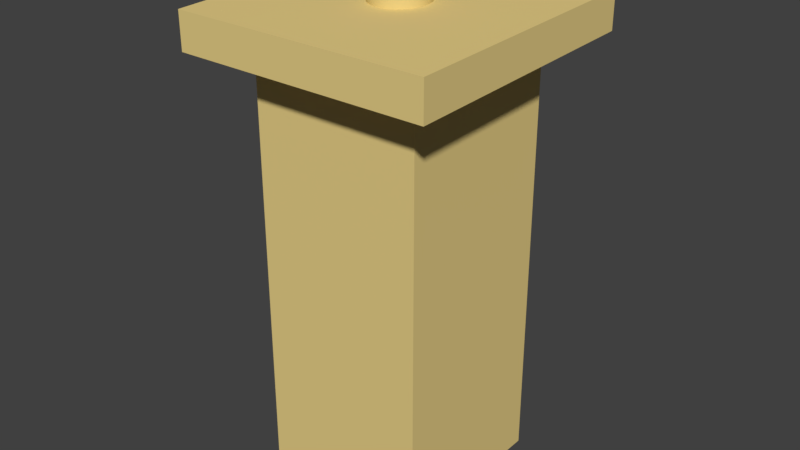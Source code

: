 # Source: button.blend  (saved by Blender 2.79.0; exported with 4.5.12 LTS)
import bpy
from mathutils import Matrix  # noqa: F401  (used for matrix-valued properties, if any)

bpy.ops.wm.read_factory_settings(use_empty=True)
scene = bpy.context.scene
scene.name = 'Scene'

# ---- collections
col_collection_1 = bpy.data.collections.new('Collection 1'); scene.collection.children.link(col_collection_1)

# ---- materials (node trees are filled in below, after node groups)
mat_material_001 = bpy.data.materials.new('Material.001')
mat_material_001.alpha_threshold = 0.0
mat_material_001.roughness = 0.5
mat_material_002 = bpy.data.materials.new('Material.002')
mat_material_002.alpha_threshold = 0.0
mat_material_002.roughness = 0.5

# ---- material node trees
mat_material_001.use_nodes = True; mat_material_001.node_tree.nodes.clear()
_N = mat_material_001.node_tree.nodes; _L = mat_material_001.node_tree.links
n0 = _N.new('ShaderNodeOutputMaterial'); n0.name = 'Material Output'; n0.location = (300, 300)
n1 = _N.new('ShaderNodeBsdfDiffuse'); n1.name = 'Diffuse BSDF'; n1.location = (10, 300)
n1.inputs[0].default_value = (0.8, 0.625, 0.2432, 1.0)
_L.new(n1.outputs[0], n0.inputs[0])
n0.is_active_output = True
mat_material_002.use_nodes = True; mat_material_002.node_tree.nodes.clear()
_N = mat_material_002.node_tree.nodes; _L = mat_material_002.node_tree.links
n0 = _N.new('ShaderNodeOutputMaterial'); n0.name = 'Material Output'; n0.location = (300, 300)
n1 = _N.new('ShaderNodeBsdfDiffuse'); n1.name = 'Diffuse BSDF'; n1.location = (10, 300)
n1.inputs[0].default_value = (0.8, 0.08693, 0.08693, 1.0)
_L.new(n1.outputs[0], n0.inputs[0])
n0.is_active_output = True

# ---- world
world_world = bpy.data.worlds.new('World'); scene.world = world_world
world_world.color = (0.05088, 0.05088, 0.05088)
world_world.use_sun_shadow = False
world_world.sun_shadow_jitter_overblur = 0.0
world_world.cycles.sampling_method = 'MANUAL'

# ---- meshes
me_cylinder = bpy.data.meshes.new('Cylinder')
me_cylinder.from_pydata([(0.0, 1.0, -1.0), (0.0, 1.0, 1.0), (0.1951, 0.9808, -1.0), (0.1951, 0.9808, 1.0), (0.3827, 0.9239, -1.0), (0.3827, 0.9239, 1.0), (0.5556, 0.8315, -1.0), (0.5556, 0.8315, 1.0), (0.7071, 0.7071, -1.0), (0.7071, 0.7071, 1.0), (0.8315, 0.5556, -1.0), (0.8315, 0.5556, 1.0), (0.9239, 0.3827, -1.0), (0.9239, 0.3827, 1.0), (0.9808, 0.1951, -1.0), (0.9808, 0.1951, 1.0), (1.0, 7.55e-08, -1.0), (1.0, 7.55e-08, 1.0), (0.9808, -0.1951, -1.0), (0.9808, -0.1951, 1.0), (0.9239, -0.3827, -1.0), (0.9239, -0.3827, 1.0), (0.8315, -0.5556, -1.0), (0.8315, -0.5556, 1.0), (0.7071, -0.7071, -1.0), (0.7071, -0.7071, 1.0), (0.5556, -0.8315, -1.0), (0.5556, -0.8315, 1.0), (0.3827, -0.9239, -1.0), (0.3827, -0.9239, 1.0), (0.1951, -0.9808, -1.0), (0.1951, -0.9808, 1.0), (-3.258e-07, -1.0, -1.0), (-3.258e-07, -1.0, 1.0), (-0.1951, -0.9808, -1.0), (-0.1951, -0.9808, 1.0), (-0.3827, -0.9239, -1.0), (-0.3827, -0.9239, 1.0), (-0.5556, -0.8315, -1.0), (-0.5556, -0.8315, 1.0), (-0.7071, -0.7071, -1.0), (-0.7071, -0.7071, 1.0), (-0.8315, -0.5556, -1.0), (-0.8315, -0.5556, 1.0), (-0.9239, -0.3827, -1.0), (-0.9239, -0.3827, 1.0), (-0.9808, -0.1951, -1.0), (-0.9808, -0.1951, 1.0), (-1.0, 9.656e-07, -1.0), (-1.0, 9.656e-07, 1.0), (-0.9808, 0.1951, -1.0), (-0.9808, 0.1951, 1.0), (-0.9239, 0.3827, -1.0), (-0.9239, 0.3827, 1.0), (-0.8315, 0.5556, -1.0), (-0.8315, 0.5556, 1.0), (-0.7071, 0.7071, -1.0), (-0.7071, 0.7071, 1.0), (-0.5556, 0.8315, -1.0), (-0.5556, 0.8315, 1.0), (-0.3827, 0.9239, -1.0), (-0.3827, 0.9239, 1.0), (-0.1951, 0.9808, -1.0), (-0.1951, 0.9808, 1.0), (0.1627, 0.8178, 1.0), (2.007e-08, 0.8339, 1.0), (0.3191, 0.7704, 1.0), (0.4633, 0.6933, 1.0), (0.5896, 0.5896, 1.0), (0.6933, 0.4633, 1.0), (0.7704, 0.3191, 1.0), (0.8178, 0.1627, 1.0), (0.8339, 1.101e-07, 1.0), (0.8178, -0.1627, 1.0), (0.7704, -0.3191, 1.0), (0.6933, -0.4633, 1.0), (0.5896, -0.5896, 1.0), (0.4633, -0.6933, 1.0), (0.3191, -0.7704, 1.0), (0.1627, -0.8178, 1.0), (-2.516e-07, -0.8339, 1.0), (-0.1627, -0.8178, 1.0), (-0.3191, -0.7704, 1.0), (-0.4633, -0.6933, 1.0), (-0.5896, -0.5896, 1.0), (-0.6933, -0.4633, 1.0), (-0.7704, -0.3191, 1.0), (-0.8178, -0.1627, 1.0), (-0.8339, 8.523e-07, 1.0), (-0.8178, 0.1627, 1.0), (-0.7704, 0.3191, 1.0), (-0.6933, 0.4633, 1.0), (-0.5896, 0.5896, 1.0), (-0.4633, 0.6933, 1.0), (-0.3191, 0.7704, 1.0), (-0.1627, 0.8178, 1.0), (3.789e-07, 0.1602, 4.115), (3.789e-07, 0.3143, 3.975), (3.789e-07, 0.4562, 3.748), (3.789e-07, 0.5807, 3.443), (3.789e-07, 0.6828, 3.071), (3.789e-07, 0.7587, 2.646), (3.789e-07, 0.8054, 2.185), (3.789e-07, 0.8212, 1.706), (0.03126, 0.1571, 4.115), (0.06131, 0.3082, 3.975), (0.08901, 0.4475, 3.748), (0.1133, 0.5695, 3.443), (0.1332, 0.6697, 3.071), (0.148, 0.7441, 2.646), (0.1571, 0.79, 2.185), (0.1602, 0.8054, 1.706), (0.06131, 0.148, 4.115), (0.1203, 0.2903, 3.975), (0.1746, 0.4215, 3.748), (0.2222, 0.5365, 3.443), (0.2613, 0.6308, 3.071), (0.2903, 0.7009, 2.646), (0.3082, 0.7441, 2.185), (0.3143, 0.7587, 1.706), (0.08901, 0.1332, 4.115), (0.1746, 0.2613, 3.975), (0.2535, 0.3793, 3.748), (0.3226, 0.4828, 3.443), (0.3793, 0.5677, 3.071), (0.4215, 0.6308, 2.646), (0.4475, 0.6697, 2.185), (0.4562, 0.6828, 1.706), (0.1133, 0.1133, 4.115), (0.2222, 0.2222, 3.975), (0.3226, 0.3226, 3.748), (0.4106, 0.4106, 3.443), (0.4828, 0.4828, 3.071), (0.5365, 0.5365, 2.646), (0.5695, 0.5695, 2.185), (0.5807, 0.5807, 1.706), (0.1332, 0.08901, 4.115), (0.2613, 0.1746, 3.975), (0.3793, 0.2535, 3.748), (0.4828, 0.3226, 3.443), (0.5677, 0.3793, 3.071), (0.6308, 0.4215, 2.646), (0.6697, 0.4475, 2.185), (0.6828, 0.4562, 1.706), (0.148, 0.06131, 4.115), (0.2903, 0.1203, 3.975), (0.4215, 0.1746, 3.748), (0.5365, 0.2222, 3.443), (0.6308, 0.2613, 3.071), (0.7009, 0.2903, 2.646), (0.7441, 0.3082, 2.185), (0.7587, 0.3143, 1.706), (0.1571, 0.03125, 4.115), (0.3082, 0.06131, 3.975), (0.4475, 0.08901, 3.748), (0.5695, 0.1133, 3.443), (0.6697, 0.1332, 3.071), (0.7441, 0.148, 2.646), (0.79, 0.1571, 2.185), (0.8054, 0.1602, 1.706), (0.1602, -7.538e-07, 4.115), (0.3143, -7.477e-07, 3.975), (0.4562, -7.416e-07, 3.748), (0.5807, -7.477e-07, 3.443), (0.6828, -7.599e-07, 3.071), (0.7587, -7.11e-07, 2.646), (0.8054, -8.089e-07, 2.185), (0.8212, -7.966e-07, 1.706), (0.1571, -0.03126, 4.115), (0.3082, -0.06131, 3.975), (0.4475, -0.08901, 3.748), (0.5695, -0.1133, 3.443), (0.6697, -0.1332, 3.071), (0.7441, -0.148, 2.646), (0.79, -0.1571, 2.185), (0.8054, -0.1602, 1.706), (0.148, -0.06131, 4.115), (0.2903, -0.1203, 3.975), (0.4215, -0.1746, 3.748), (0.5365, -0.2222, 3.443), (0.6308, -0.2613, 3.071), (0.7009, -0.2903, 2.646), (0.7441, -0.3082, 2.185), (0.7587, -0.3143, 1.706), (0.1332, -0.08901, 4.115), (0.2613, -0.1746, 3.975), (0.3793, -0.2535, 3.748), (0.4828, -0.3226, 3.443), (0.5677, -0.3793, 3.071), (0.6308, -0.4215, 2.646), (0.6697, -0.4475, 2.185), (0.6828, -0.4562, 1.706), (0.1133, -0.1133, 4.115), (0.2222, -0.2222, 3.975), (0.3226, -0.3226, 3.748), (0.4106, -0.4106, 3.443), (0.4828, -0.4828, 3.071), (0.5365, -0.5365, 2.646), (0.5695, -0.5695, 2.185), (0.5807, -0.5807, 1.706), (0.08901, -0.1332, 4.115), (0.1746, -0.2613, 3.975), (0.2535, -0.3793, 3.748), (0.3226, -0.4828, 3.443), (0.3793, -0.5677, 3.071), (0.4215, -0.6308, 2.646), (0.4475, -0.6697, 2.185), (0.4562, -0.6828, 1.706), (0.06131, -0.148, 4.115), (0.1203, -0.2903, 3.975), (0.1746, -0.4215, 3.748), (0.2222, -0.5365, 3.443), (0.2613, -0.6308, 3.071), (0.2903, -0.7009, 2.646), (0.3082, -0.7441, 2.185), (0.3143, -0.7587, 1.706), (0.03126, -0.1571, 4.115), (0.06131, -0.3082, 3.975), (0.08901, -0.4475, 3.748), (0.1133, -0.5695, 3.443), (0.1332, -0.6697, 3.071), (0.148, -0.7441, 2.646), (0.1571, -0.79, 2.185), (0.1602, -0.8054, 1.706), (3.73e-07, -0.1602, 4.115), (4.128e-07, -0.3143, 3.975), (4.005e-07, -0.4562, 3.748), (3.577e-07, -0.5807, 3.443), (3.088e-07, -0.6828, 3.071), (4.311e-07, -0.7587, 2.646), (3.088e-07, -0.8054, 2.185), (2.965e-07, -0.8212, 1.706), (-0.03126, -0.1571, 4.115), (-0.06131, -0.3082, 3.975), (-0.08901, -0.4475, 3.748), (-0.1133, -0.5695, 3.443), (-0.1332, -0.6697, 3.071), (-0.148, -0.7441, 2.646), (-0.1571, -0.79, 2.185), (-0.1602, -0.8054, 1.706), (-0.06131, -0.148, 4.115), (-0.1203, -0.2903, 3.975), (-0.1746, -0.4215, 3.748), (-0.2222, -0.5365, 3.443), (-0.2613, -0.6308, 3.071), (-0.2903, -0.7009, 2.646), (-0.3082, -0.7441, 2.185), (-0.3143, -0.7587, 1.706), (-0.08901, -0.1332, 4.115), (-0.1746, -0.2613, 3.975), (-0.2535, -0.3793, 3.748), (-0.3226, -0.4828, 3.443), (-0.3793, -0.5677, 3.071), (-0.4215, -0.6308, 2.646), (-0.4475, -0.6697, 2.185), (-0.4562, -0.6828, 1.706), (1.897e-07, -9.424e-07, 4.162), (-0.1133, -0.1133, 4.115), (-0.2222, -0.2222, 3.975), (-0.3226, -0.3226, 3.748), (-0.4106, -0.4106, 3.443), (-0.4828, -0.4828, 3.071), (-0.5365, -0.5365, 2.646), (-0.5695, -0.5695, 2.185), (-0.5807, -0.5807, 1.706), (-0.1332, -0.08901, 4.115), (-0.2613, -0.1746, 3.975), (-0.3793, -0.2535, 3.748), (-0.4828, -0.3226, 3.443), (-0.5677, -0.3793, 3.071), (-0.6308, -0.4215, 2.646), (-0.6697, -0.4475, 2.185), (-0.6828, -0.4562, 1.706), (-0.148, -0.06131, 4.115), (-0.2903, -0.1203, 3.975), (-0.4215, -0.1746, 3.748), (-0.5365, -0.2222, 3.443), (-0.6308, -0.2613, 3.071), (-0.7009, -0.2903, 2.646), (-0.7441, -0.3082, 2.185), (-0.7587, -0.3143, 1.706), (-0.1571, -0.03126, 4.115), (-0.3082, -0.06131, 3.975), (-0.4475, -0.08901, 3.748), (-0.5695, -0.1133, 3.443), (-0.6697, -0.1332, 3.071), (-0.7441, -0.148, 2.646), (-0.79, -0.1571, 2.185), (-0.8054, -0.1602, 1.706), (-0.1602, -7.416e-07, 4.115), (-0.3143, -7.171e-07, 3.975), (-0.4562, -7.171e-07, 3.748), (-0.5807, -6.376e-07, 3.443), (-0.6828, -6.008e-07, 3.071), (-0.7587, -7.477e-07, 2.646), (-0.8054, -5.641e-07, 2.185), (-0.8212, -6.008e-07, 1.706), (-0.1571, 0.03125, 4.115), (-0.3082, 0.06131, 3.975), (-0.4475, 0.08901, 3.748), (-0.5695, 0.1133, 3.443), (-0.6697, 0.1332, 3.071), (-0.7441, 0.148, 2.646), (-0.79, 0.1571, 2.185), (-0.8054, 0.1602, 1.706), (-0.148, 0.06131, 4.115), (-0.2903, 0.1203, 3.975), (-0.4215, 0.1746, 3.748), (-0.5365, 0.2222, 3.443), (-0.6308, 0.2613, 3.071), (-0.7009, 0.2903, 2.646), (-0.7441, 0.3082, 2.185), (-0.7587, 0.3143, 1.706), (-0.1332, 0.08901, 4.115), (-0.2613, 0.1746, 3.975), (-0.3793, 0.2535, 3.748), (-0.4828, 0.3226, 3.443), (-0.5677, 0.3793, 3.071), (-0.6308, 0.4215, 2.646), (-0.6697, 0.4475, 2.185), (-0.6828, 0.4562, 1.706), (-0.1133, 0.1133, 4.115), (-0.2222, 0.2222, 3.975), (-0.3226, 0.3226, 3.748), (-0.4106, 0.4106, 3.443), (-0.4828, 0.4828, 3.071), (-0.5365, 0.5365, 2.646), (-0.5695, 0.5695, 2.185), (-0.5807, 0.5807, 1.706), (-0.08901, 0.1332, 4.115), (-0.1746, 0.2613, 3.975), (-0.2535, 0.3793, 3.748), (-0.3226, 0.4828, 3.443), (-0.3793, 0.5677, 3.071), (-0.4215, 0.6308, 2.646), (-0.4475, 0.6697, 2.185), (-0.4562, 0.6828, 1.706), (-0.06131, 0.148, 4.115), (-0.1203, 0.2903, 3.975), (-0.1746, 0.4215, 3.748), (-0.2222, 0.5365, 3.443), (-0.2613, 0.6308, 3.071), (-0.2903, 0.7009, 2.646), (-0.3082, 0.7441, 2.185), (-0.3143, 0.7587, 1.706), (-0.03126, 0.1571, 4.115), (-0.06131, 0.3082, 3.975), (-0.08901, 0.4475, 3.748), (-0.1133, 0.5695, 3.443), (-0.1332, 0.6697, 3.071), (-0.148, 0.7441, 2.646), (-0.1571, 0.79, 2.185), (-0.1602, 0.8054, 1.706), (0.1627, 0.8178, 0.7476), (2.007e-08, 0.8339, 0.7476), (0.3191, 0.7704, 0.7476), (0.4633, 0.6933, 0.7476), (0.5896, 0.5896, 0.7476), (0.6933, 0.4633, 0.7476), (0.7704, 0.3191, 0.7476), (0.8178, 0.1627, 0.7476), (0.8339, 1.101e-07, 0.7476), (0.8178, -0.1627, 0.7476), (0.7704, -0.3191, 0.7476), (0.6933, -0.4633, 0.7476), (0.5896, -0.5896, 0.7476), (0.4633, -0.6933, 0.7476), (0.3191, -0.7704, 0.7476), (0.1627, -0.8178, 0.7476), (-2.516e-07, -0.8339, 0.7476), (-0.1627, -0.8178, 0.7476), (-0.3191, -0.7704, 0.7476), (-0.4633, -0.6933, 0.7476), (-0.5896, -0.5896, 0.7476), (-0.6933, -0.4633, 0.7476), (-0.7704, -0.3191, 0.7476), (-0.8178, -0.1627, 0.7476), (-0.8339, 8.523e-07, 0.7476), (-0.8178, 0.1627, 0.7476), (-0.7704, 0.3191, 0.7476), (-0.6933, 0.4633, 0.7476), (-0.5896, 0.5896, 0.7476), (-0.4633, 0.6933, 0.7476), (-0.3191, 0.7704, 0.7476), (-0.1627, 0.8178, 0.7476), (0.1601, 0.8047, -0.8753), (2.13e-08, 0.8204, -0.8753), (0.314, 0.758, -0.8753), (0.4558, 0.6822, -0.8753), (0.5801, 0.5801, -0.8753), (0.6822, 0.4558, -0.8753), (0.758, 0.314, -0.8753), (0.8047, 0.1601, -0.8753), (0.8204, 1.137e-07, -0.8753), (0.8047, -0.1601, -0.8753), (0.758, -0.314, -0.8753), (0.6822, -0.4558, -0.8753), (0.5801, -0.5801, -0.8753), (0.4558, -0.6822, -0.8753), (0.314, -0.758, -0.8753), (0.1601, -0.8047, -0.8753), (-2.46e-07, -0.8204, -0.8753), (-0.1601, -0.8047, -0.8753), (-0.314, -0.758, -0.8753), (-0.4558, -0.6822, -0.8753), (-0.5801, -0.5801, -0.8753), (-0.6822, -0.4558, -0.8753), (-0.758, -0.314, -0.8753), (-0.8047, -0.1601, -0.8753), (-0.8204, 8.44e-07, -0.8753), (-0.8047, 0.1601, -0.8753), (-0.758, 0.314, -0.8753), (-0.6822, 0.4558, -0.8753), (-0.5801, 0.5801, -0.8753), (-0.4558, 0.6822, -0.8753), (-0.314, 0.758, -0.8753), (-0.1601, 0.8047, -0.8753), (0.1582, 0.7954, 0.7476), (2.204e-08, 0.811, 0.7476), (0.3104, 0.7493, 0.7476), (0.4506, 0.6743, 0.7476), (0.5735, 0.5735, 0.7476), (0.6743, 0.4506, 0.7476), (0.7493, 0.3104, 0.7476), (0.7954, 0.1582, 0.7476), (0.811, 1.161e-07, 0.7476), (0.7954, -0.1582, 0.7476), (0.7493, -0.3104, 0.7476), (0.6743, -0.4506, 0.7476), (0.5735, -0.5735, 0.7476), (0.4506, -0.6743, 0.7476), (0.3104, -0.7493, 0.7476), (0.1582, -0.7954, 0.7476), (-2.422e-07, -0.811, 0.7476), (-0.1582, -0.7954, 0.7476), (-0.3104, -0.7493, 0.7476), (-0.4506, -0.6743, 0.7476), (-0.5735, -0.5735, 0.7476), (-0.6743, -0.4506, 0.7476), (-0.7493, -0.3104, 0.7476), (-0.7954, -0.1582, 0.7476), (-0.811, 8.38e-07, 0.7476), (-0.7954, 0.1582, 0.7476), (-0.7493, 0.3104, 0.7476), (-0.6743, 0.4506, 0.7476), (-0.5735, 0.5735, 0.7476), (-0.4506, 0.6743, 0.7476), (-0.3104, 0.7493, 0.7476), (-0.1582, 0.7954, 0.7476), (0.1951, 0.9808, 1.0), (0.0, 1.0, 1.0), (0.3827, 0.9239, 1.0), (0.5556, 0.8315, 1.0), (0.7071, 0.7071, 1.0), (0.8315, 0.5556, 1.0), (0.9239, 0.3827, 1.0), (0.9808, 0.1951, 1.0), (1.0, 7.55e-08, 1.0), (0.9808, -0.1951, 1.0), (0.9239, -0.3827, 1.0), (0.8315, -0.5556, 1.0), (0.7071, -0.7071, 1.0), (0.5556, -0.8315, 1.0), (0.3827, -0.9239, 1.0), (0.1951, -0.9808, 1.0), (-3.258e-07, -1.0, 1.0), (-0.1951, -0.9808, 1.0), (-0.3827, -0.9239, 1.0), (-0.5556, -0.8315, 1.0), (-0.7071, -0.7071, 1.0), (-0.8315, -0.5556, 1.0), (-0.9239, -0.3827, 1.0), (-0.9808, -0.1951, 1.0), (-1.0, 9.656e-07, 1.0), (-0.9808, 0.1951, 1.0), (-0.9239, 0.3827, 1.0), (-0.8315, 0.5556, 1.0), (-0.7071, 0.7071, 1.0), (-0.5556, 0.8315, 1.0), (-0.3827, 0.9239, 1.0), (-0.1951, 0.9808, 1.0), (0.1627, 0.8178, 1.0), (2.007e-08, 0.8339, 1.0), (0.3191, 0.7704, 1.0), (0.4633, 0.6933, 1.0), (0.5896, 0.5896, 1.0), (0.6933, 0.4633, 1.0), (0.7704, 0.3191, 1.0), (0.8178, 0.1627, 1.0), (0.8339, 1.101e-07, 1.0), (0.8178, -0.1627, 1.0), (0.7704, -0.3191, 1.0), (0.6933, -0.4633, 1.0), (0.5896, -0.5896, 1.0), (0.4633, -0.6933, 1.0), (0.3191, -0.7704, 1.0), (0.1627, -0.8178, 1.0), (-2.516e-07, -0.8339, 1.0), (-0.1627, -0.8178, 1.0), (-0.3191, -0.7704, 1.0), (-0.4633, -0.6933, 1.0), (-0.5896, -0.5896, 1.0), (-0.6933, -0.4633, 1.0), (-0.7704, -0.3191, 1.0), (-0.8178, -0.1627, 1.0), (-0.8339, 8.523e-07, 1.0), (-0.8178, 0.1627, 1.0), (-0.7704, 0.3191, 1.0), (-0.6933, 0.4633, 1.0), (-0.5896, 0.5896, 1.0), (-0.4633, 0.6933, 1.0), (-0.3191, 0.7704, 1.0), (-0.1627, 0.8178, 1.0)], [], [(0, 450, 449, 2), (2, 449, 451, 4), (4, 451, 452, 6), (6, 452, 453, 8), (8, 453, 454, 10), (10, 454, 455, 12), (12, 455, 456, 14), (14, 456, 457, 16), (16, 457, 458, 18), (18, 458, 459, 20), (20, 459, 460, 22), (22, 460, 461, 24), (24, 461, 462, 26), (26, 462, 463, 28), (28, 463, 464, 30), (30, 464, 465, 32), (32, 465, 466, 34), (34, 466, 467, 36), (36, 467, 468, 38), (38, 468, 469, 40), (40, 469, 470, 42), (42, 470, 471, 44), (44, 471, 472, 46), (46, 472, 473, 48), (48, 473, 474, 50), (50, 474, 475, 52), (52, 475, 476, 54), (54, 476, 477, 56), (56, 477, 478, 58), (58, 478, 479, 60), (13, 11, 486, 487), (60, 479, 480, 62), (62, 480, 450, 0), (31, 29, 495, 496), (49, 47, 504, 505), (5, 3, 481, 483), (23, 21, 491, 492), (41, 39, 500, 501), (59, 57, 509, 510), (15, 13, 487, 488), (33, 31, 496, 497), (51, 49, 505, 506), (7, 5, 483, 484), (25, 23, 492, 493), (43, 41, 501, 502), (61, 59, 510, 511), (17, 15, 488, 489), (35, 33, 497, 498), (53, 51, 506, 507), (9, 7, 484, 485), (27, 25, 493, 494), (45, 43, 502, 503), (63, 61, 511, 512), (19, 17, 489, 490), (37, 35, 498, 499), (55, 53, 507, 508), (11, 9, 485, 486), (29, 27, 494, 495), (47, 45, 503, 504), (3, 1, 482, 481), (1, 63, 512, 482), (21, 19, 490, 491), (39, 37, 499, 500), (57, 55, 508, 509), (99, 98, 106, 107), (100, 99, 107, 108), (101, 100, 108, 109), (102, 101, 109, 110), (103, 102, 110, 111), (96, 256, 104), (97, 96, 104, 105), (98, 97, 105, 106), (106, 105, 113, 114), (107, 106, 114, 115), (108, 107, 115, 116), (109, 108, 116, 117), (110, 109, 117, 118), (111, 110, 118, 119), (104, 256, 112), (105, 104, 112, 113), (118, 117, 125, 126), (119, 118, 126, 127), (112, 256, 120), (113, 112, 120, 121), (114, 113, 121, 122), (115, 114, 122, 123), (116, 115, 123, 124), (117, 116, 124, 125), (122, 121, 129, 130), (123, 122, 130, 131), (124, 123, 131, 132), (125, 124, 132, 133), (126, 125, 133, 134), (127, 126, 134, 135), (120, 256, 128), (121, 120, 128, 129), (134, 133, 141, 142), (135, 134, 142, 143), (128, 256, 136), (129, 128, 136, 137), (130, 129, 137, 138), (131, 130, 138, 139), (132, 131, 139, 140), (133, 132, 140, 141), (139, 138, 146, 147), (140, 139, 147, 148), (141, 140, 148, 149), (142, 141, 149, 150), (143, 142, 150, 151), (136, 256, 144), (137, 136, 144, 145), (138, 137, 145, 146), (151, 150, 158, 159), (144, 256, 152), (145, 144, 152, 153), (146, 145, 153, 154), (147, 146, 154, 155), (148, 147, 155, 156), (149, 148, 156, 157), (150, 149, 157, 158), (155, 154, 162, 163), (156, 155, 163, 164), (157, 156, 164, 165), (158, 157, 165, 166), (159, 158, 166, 167), (152, 256, 160), (153, 152, 160, 161), (154, 153, 161, 162), (167, 166, 174, 175), (160, 256, 168), (161, 160, 168, 169), (162, 161, 169, 170), (163, 162, 170, 171), (164, 163, 171, 172), (165, 164, 172, 173), (166, 165, 173, 174), (172, 171, 179, 180), (173, 172, 180, 181), (174, 173, 181, 182), (175, 174, 182, 183), (168, 256, 176), (169, 168, 176, 177), (170, 169, 177, 178), (171, 170, 178, 179), (177, 176, 184, 185), (178, 177, 185, 186), (179, 178, 186, 187), (180, 179, 187, 188), (181, 180, 188, 189), (182, 181, 189, 190), (183, 182, 190, 191), (176, 256, 184), (189, 188, 196, 197), (190, 189, 197, 198), (191, 190, 198, 199), (184, 256, 192), (185, 184, 192, 193), (186, 185, 193, 194), (187, 186, 194, 195), (188, 187, 195, 196), (193, 192, 200, 201), (194, 193, 201, 202), (195, 194, 202, 203), (196, 195, 203, 204), (197, 196, 204, 205), (198, 197, 205, 206), (199, 198, 206, 207), (192, 256, 200), (205, 204, 212, 213), (206, 205, 213, 214), (207, 206, 214, 215), (200, 256, 208), (201, 200, 208, 209), (202, 201, 209, 210), (203, 202, 210, 211), (204, 203, 211, 212), (210, 209, 217, 218), (211, 210, 218, 219), (212, 211, 219, 220), (213, 212, 220, 221), (214, 213, 221, 222), (215, 214, 222, 223), (208, 256, 216), (209, 208, 216, 217), (222, 221, 229, 230), (223, 222, 230, 231), (216, 256, 224), (217, 216, 224, 225), (218, 217, 225, 226), (219, 218, 226, 227), (220, 219, 227, 228), (221, 220, 228, 229), (226, 225, 233, 234), (227, 226, 234, 235), (228, 227, 235, 236), (229, 228, 236, 237), (230, 229, 237, 238), (231, 230, 238, 239), (224, 256, 232), (225, 224, 232, 233), (238, 237, 245, 246), (239, 238, 246, 247), (232, 256, 240), (233, 232, 240, 241), (234, 233, 241, 242), (235, 234, 242, 243), (236, 235, 243, 244), (237, 236, 244, 245), (243, 242, 250, 251), (244, 243, 251, 252), (245, 244, 252, 253), (246, 245, 253, 254), (247, 246, 254, 255), (240, 256, 248), (241, 240, 248, 249), (242, 241, 249, 250), (255, 254, 263, 264), (248, 256, 257), (249, 248, 257, 258), (250, 249, 258, 259), (251, 250, 259, 260), (252, 251, 260, 261), (253, 252, 261, 262), (254, 253, 262, 263), (261, 260, 268, 269), (262, 261, 269, 270), (263, 262, 270, 271), (264, 263, 271, 272), (257, 256, 265), (258, 257, 265, 266), (259, 258, 266, 267), (260, 259, 267, 268), (265, 256, 273), (266, 265, 273, 274), (267, 266, 274, 275), (268, 267, 275, 276), (269, 268, 276, 277), (270, 269, 277, 278), (271, 270, 278, 279), (272, 271, 279, 280), (277, 276, 284, 285), (278, 277, 285, 286), (279, 278, 286, 287), (280, 279, 287, 288), (273, 256, 281), (274, 273, 281, 282), (275, 274, 282, 283), (276, 275, 283, 284), (282, 281, 289, 290), (283, 282, 290, 291), (284, 283, 291, 292), (285, 284, 292, 293), (286, 285, 293, 294), (287, 286, 294, 295), (288, 287, 295, 296), (281, 256, 289), (294, 293, 301, 302), (295, 294, 302, 303), (296, 295, 303, 304), (289, 256, 297), (290, 289, 297, 298), (291, 290, 298, 299), (292, 291, 299, 300), (293, 292, 300, 301), (298, 297, 305, 306), (299, 298, 306, 307), (300, 299, 307, 308), (301, 300, 308, 309), (302, 301, 309, 310), (303, 302, 310, 311), (304, 303, 311, 312), (297, 256, 305), (310, 309, 317, 318), (311, 310, 318, 319), (312, 311, 319, 320), (305, 256, 313), (306, 305, 313, 314), (307, 306, 314, 315), (308, 307, 315, 316), (309, 308, 316, 317), (315, 314, 322, 323), (316, 315, 323, 324), (317, 316, 324, 325), (318, 317, 325, 326), (319, 318, 326, 327), (320, 319, 327, 328), (313, 256, 321), (314, 313, 321, 322), (327, 326, 334, 335), (328, 327, 335, 336), (321, 256, 329), (322, 321, 329, 330), (323, 322, 330, 331), (324, 323, 331, 332), (325, 324, 332, 333), (326, 325, 333, 334), (332, 331, 339, 340), (333, 332, 340, 341), (334, 333, 341, 342), (335, 334, 342, 343), (336, 335, 343, 344), (329, 256, 337), (330, 329, 337, 338), (331, 330, 338, 339), (344, 343, 351, 352), (337, 256, 345), (338, 337, 345, 346), (339, 338, 346, 347), (340, 339, 347, 348), (341, 340, 348, 349), (342, 341, 349, 350), (343, 342, 350, 351), (348, 347, 98, 99), (349, 348, 99, 100), (350, 349, 100, 101), (351, 350, 101, 102), (352, 351, 102, 103), (345, 256, 96), (346, 345, 96, 97), (347, 346, 97, 98), (75, 74, 363, 364), (89, 88, 377, 378), (76, 75, 364, 365), (90, 89, 378, 379), (77, 76, 365, 366), (91, 90, 379, 380), (78, 77, 366, 367), (64, 65, 354, 353), (92, 91, 380, 381), (79, 78, 367, 368), (66, 64, 353, 355), (93, 92, 381, 382), (80, 79, 368, 369), (67, 66, 355, 356), (94, 93, 382, 383), (81, 80, 369, 370), (68, 67, 356, 357), (95, 94, 383, 384), (82, 81, 370, 371), (69, 68, 357, 358), (65, 95, 384, 354), (83, 82, 371, 372), (70, 69, 358, 359), (84, 83, 372, 373), (71, 70, 359, 360), (85, 84, 373, 374), (72, 71, 360, 361), (86, 85, 374, 375), (73, 72, 361, 362), (87, 86, 375, 376), (74, 73, 362, 363), (88, 87, 376, 377), (364, 363, 427, 428), (378, 377, 441, 442), (365, 364, 428, 429), (379, 378, 442, 443), (366, 365, 429, 430), (380, 379, 443, 444), (367, 366, 430, 431), (353, 354, 418, 417), (381, 380, 444, 445), (368, 367, 431, 432), (355, 353, 417, 419), (382, 381, 445, 446), (369, 368, 432, 433), (356, 355, 419, 420), (383, 382, 446, 447), (370, 369, 433, 434), (357, 356, 420, 421), (384, 383, 447, 448), (371, 370, 434, 435), (358, 357, 421, 422), (354, 384, 448, 418), (372, 371, 435, 436), (359, 358, 422, 423), (373, 372, 436, 437), (360, 359, 423, 424), (374, 373, 437, 438), (361, 360, 424, 425), (375, 374, 438, 439), (362, 361, 425, 426), (376, 375, 439, 440), (363, 362, 426, 427), (377, 376, 440, 441), (103, 386, 416, 352), (352, 416, 415, 344), (344, 415, 414, 336), (336, 414, 413, 328), (328, 413, 412, 320), (320, 412, 411, 312), (312, 411, 410, 304), (304, 410, 409, 296), (296, 409, 408, 288), (288, 408, 407, 280), (280, 407, 406, 272), (272, 406, 405, 264), (264, 405, 404, 255), (255, 404, 403, 247), (247, 403, 402, 239), (239, 402, 401, 231), (231, 401, 400, 223), (223, 400, 399, 215), (215, 399, 398, 207), (207, 398, 397, 199), (199, 397, 396, 191), (191, 396, 395, 183), (183, 395, 394, 175), (175, 394, 393, 167), (167, 393, 392, 159), (159, 392, 391, 151), (151, 391, 390, 143), (143, 390, 389, 135), (135, 389, 388, 127), (127, 388, 387, 119), (119, 387, 385, 111), (111, 385, 386, 103)])
me_cylinder.polygons.foreach_set('use_smooth', [True] * 416)
me_cylinder.polygons.foreach_set('material_index', [0, 0, 0, 0, 0, 0, 0, 0, 0, 0, 0, 0, 0, 0, 0, 0, 0, 0, 0, 0, 0, 0, 0, 0, 0, 0, 0, 0, 0, 0, 0, 0, 0, 0, 0, 0, 0, 0, 0, 0, 0, 0, 0, 0, 0, 0, 0, 0, 0, 0, 0, 0, 0, 0, 0, 0, 0, 0, 0, 0, 0, 0, 0, 0, 1, 1, 1, 1, 1, 1, 1, 1, 1, 1, 1, 1, 1, 1, 1, 1, 1, 1, 1, 1, 1, 1, 1, 1, 1, 1, 1, 1, 1, 1, 1, 1, 1, 1, 1, 1, 1, 1, 1, 1, 1, 1, 1, 1, 1, 1, 1, 1, 1, 1, 1, 1, 1, 1, 1, 1, 1, 1, 1, 1, 1, 1, 1, 1, 1, 1, 1, 1, 1, 1, 1, 1, 1, 1, 1, 1, 1, 1, 1, 1, 1, 1, 1, 1, 1, 1, 1, 1, 1, 1, 1, 1, 1, 1, 1, 1, 1, 1, 1, 1, 1, 1, 1, 1, 1, 1, 1, 1, 1, 1, 1, 1, 1, 1, 1, 1, 1, 1, 1, 1, 1, 1, 1, 1, 1, 1, 1, 1, 1, 1, 1, 1, 1, 1, 1, 1, 1, 1, 1, 1, 1, 1, 1, 1, 1, 1, 1, 1, 1, 1, 1, 1, 1, 1, 1, 1, 1, 1, 1, 1, 1, 1, 1, 1, 1, 1, 1, 1, 1, 1, 1, 1, 1, 1, 1, 1, 1, 1, 1, 1, 1, 1, 1, 1, 1, 1, 1, 1, 1, 1, 1, 1, 1, 1, 1, 1, 1, 1, 1, 1, 1, 1, 1, 1, 1, 1, 1, 1, 1, 1, 1, 1, 1, 1, 1, 1, 1, 1, 1, 1, 1, 1, 1, 1, 1, 1, 1, 1, 1, 1, 1, 1, 1, 1, 1, 1, 1, 1, 1, 1, 1, 1, 1, 1, 1, 1, 1, 1, 1, 1, 1, 1, 1, 1, 1, 1, 0, 0, 0, 0, 0, 0, 0, 0, 0, 0, 0, 0, 0, 0, 0, 0, 0, 0, 0, 0, 0, 0, 0, 0, 0, 0, 0, 0, 0, 0, 0, 0, 0, 0, 0, 0, 0, 0, 0, 0, 0, 0, 0, 0, 0, 0, 0, 0, 0, 0, 0, 0, 0, 0, 0, 0, 0, 0, 0, 0, 0, 0, 0, 0, 1, 1, 1, 1, 1, 1, 1, 1, 1, 1, 1, 1, 1, 1, 1, 1, 1, 1, 1, 1, 1, 1, 1, 1, 1, 1, 1, 1, 1, 1, 1, 1])
me_cylinder.materials.append(mat_material_001)
me_cylinder.materials.append(mat_material_002)
me_cylinder.use_remesh_preserve_volume = False
me_cylinder.use_remesh_preserve_attributes = False
me_cylinder.use_mirror_vertex_groups = False
me_cylinder.use_paint_bone_selection = False
me_cylinder.use_paint_mask_vertex = True
me_cylinder.update()
me_cube_001 = bpy.data.meshes.new('Cube.001')
me_cube_001.from_pydata([(-0.2175, -0.2175, -0.006042), (-0.2175, -0.2175, 1.047), (-0.2175, 0.2175, -0.006042), (-0.2175, 0.2175, 1.066), (0.2175, -0.2175, -0.006042), (0.2175, -0.2175, 1.047), (0.2175, 0.2175, -0.006042), (0.2175, 0.2175, 1.066), (-0.3239, -0.3239, 1.063), (-0.3239, 0.3239, 1.083), (0.3239, 0.3239, 1.083), (0.3239, -0.3239, 1.063), (-0.3239, -0.3239, 1.155), (-0.3239, 0.3239, 1.174), (0.3239, 0.3239, 1.174), (0.3239, -0.3239, 1.155)], [], [(0, 1, 3, 2), (2, 3, 7, 6), (6, 7, 5, 4), (4, 5, 1, 0), (2, 6, 4, 0), (5, 7, 10, 11), (11, 10, 14, 15), (3, 1, 8, 9), (1, 5, 11, 8), (7, 3, 9, 10), (14, 13, 12, 15), (9, 8, 12, 13), (8, 11, 15, 12), (10, 9, 13, 14)])
me_cube_001.materials.append(mat_material_001)
me_cube_001.use_remesh_preserve_volume = False
me_cube_001.use_remesh_preserve_attributes = False
me_cube_001.use_mirror_vertex_groups = False
me_cube_001.update()
arm_armature = bpy.data.armatures.new('Armature')  # bones are not reproduced

# ---- objects
ob_armature = bpy.data.objects.new('Armature', arm_armature)
ob_cylinder = bpy.data.objects.new('Cylinder', me_cylinder)
ob_cube = bpy.data.objects.new('Cube', me_cube_001)

# ---- transforms, parenting, visibility, modifiers, constraints
ob_armature.location = (0.0, 0.0, 3.794)
ob_armature.scale = (0.2889, 0.2889, 0.2889)
ob_armature.lineart.crease_threshold = 0.0
ob_cylinder.parent = ob_armature
ob_cylinder.matrix_parent_inverse = Matrix(((3.462, 0.0, 0.0, -0.0), (0.0, 3.462, 0.0, -0.0), (0.0, 0.0, 3.462, -13.14), (0.0, 0.0, 0.0, 1.0)))
ob_cylinder.location = (0.0, 0.0, 3.825)
ob_cylinder.rotation_euler = (0.02988, 6.634e-18, 9.913e-20)
ob_cylinder.scale = (0.2343, 0.2343, 0.07834)
ob_cylinder.lineart.crease_threshold = 0.0
_vg = ob_cylinder.vertex_groups.new(name='Bone')
for _i, _w in zip([96, 97, 98, 99, 100, 101, 102, 103, 104, 105, 106, 107, 108, 109, 110, 111, 112, 113, 114, 115, 116, 117, 118, 119, 120, 121, 122, 123, 124, 125, 126, 127, 128, 129, 130, 131, 132, 133, 134, 135, 136, 137, 138, 139, 140, 141, 142, 143, 144, 145, 146, 147, 148, 149, 150, 151, 152, 153, 154, 155, 156, 157, 158, 159, 160, 161, 162, 163, 164, 165, 166, 167, 168, 169, 170, 171, 172, 173, 174, 175, 176, 177, 178, 179, 180, 181, 182, 183, 184, 185, 186, 187, 188, 189, 190, 191, 192, 193, 194, 195, 196, 197, 198, 199, 200, 201, 202, 203, 204, 205, 206, 207, 208, 209, 210, 211, 212, 213, 214, 215, 216, 217, 218, 219, 220, 221, 222, 223, 224, 225, 226, 227, 228, 229, 230, 231, 232, 233, 234, 235, 236, 237, 238, 239, 240, 241, 242, 243, 244, 245, 246, 247, 248, 249, 250, 251, 252, 253, 254, 255, 256, 257, 258, 259, 260, 261, 262, 263, 264, 265, 266, 267, 268, 269, 270, 271, 272, 273, 274, 275, 276, 277, 278, 279, 280, 281, 282, 283, 284, 285, 286, 287, 288, 289, 290, 291, 292, 293, 294, 295, 296, 297, 298, 299, 300, 301, 302, 303, 304, 305, 306, 307, 308, 309, 310, 311, 312, 313, 314, 315, 316, 317, 318, 319, 320, 321, 322, 323, 324, 325, 326, 327, 328, 329, 330, 331, 332, 333, 334, 335, 336, 337, 338, 339, 340, 341, 342, 343, 344, 345, 346, 347, 348, 349, 350, 351, 352, 385, 386, 387, 388, 389, 390, 391, 392, 393, 394, 395, 396, 397, 398, 399, 400, 401, 402, 403, 404, 405, 406, 407, 408, 409, 410, 411, 412, 413, 414, 415, 416], [1.0, 1.0, 1.0, 1.0, 1.0, 1.0, 1.0, 0.9998, 1.0, 1.0, 1.0, 1.0, 1.0, 0.9826, 1.0, 1.0, 1.0, 1.0, 1.0, 1.0, 1.0, 1.0, 1.0, 1.0, 1.0, 1.0, 1.0, 1.0, 1.0, 1.0, 1.0, 1.0, 1.0, 1.0, 1.0, 1.0, 0.9971, 1.0, 1.0, 1.0, 1.0, 1.0, 1.0, 1.0, 1.0, 1.0, 1.0, 1.0, 1.0, 1.0, 1.0, 1.0, 1.0, 1.0, 1.0, 1.0, 1.0, 1.0, 1.0, 1.0, 1.0, 1.0, 1.0, 1.0, 1.0, 1.0, 1.0, 1.0, 1.0, 1.0, 1.0, 1.0, 1.0, 1.0, 1.0, 1.0, 1.0, 1.0, 1.0, 1.0, 1.0, 1.0, 1.0, 1.0, 1.0, 1.0, 1.0, 0.9998, 1.0, 1.0, 1.0, 1.0, 1.0, 1.0, 1.0, 1.0, 1.0, 1.0, 1.0, 1.0, 1.0, 1.0, 1.0, 1.0, 1.0, 1.0, 1.0, 1.0, 1.0, 1.0, 1.0, 1.0, 1.0, 1.0, 1.0, 1.0, 1.0, 1.0, 1.0, 1.0, 1.0, 1.0, 1.0, 1.0, 1.0, 1.0, 1.0, 1.0, 1.0, 1.0, 1.0, 1.0, 1.0, 1.0, 1.0, 1.0, 1.0, 1.0, 1.0, 1.0, 1.0, 1.0, 1.0, 1.0, 1.0, 1.0, 1.0, 1.0, 1.0, 1.0, 1.0, 1.0, 1.0, 1.0, 1.0, 1.0, 1.0, 1.0, 1.0, 1.0, 1.0, 1.0, 1.0, 1.0, 0.9997, 1.0, 1.0, 1.0, 1.0, 1.0, 1.0, 1.0, 1.0, 1.0, 1.0, 1.0, 1.0, 1.0, 1.0, 1.0, 1.0, 1.0, 1.0, 1.0, 1.0, 1.0, 1.0, 1.0, 1.0, 1.0, 1.0, 1.0, 1.0, 1.0, 1.0, 1.0, 1.0, 1.0, 1.0, 1.0, 1.0, 1.0, 1.0, 1.0, 1.0, 1.0, 1.0, 1.0, 1.0, 1.0, 1.0, 1.0, 1.0, 1.0, 1.0, 1.0, 1.0, 1.0, 1.0, 1.0, 1.0, 1.0, 1.0, 1.0, 1.0, 1.0, 1.0, 1.0, 1.0, 1.0, 1.0, 1.0, 1.0, 1.0, 1.0, 1.0, 1.0, 1.0, 1.0, 1.0, 1.0, 1.0, 1.0, 1.0, 1.0, 1.0, 1.0, 1.0, 1.0, 1.0, 1.0, 1.0, 1.0, 1.0, 1.0, 1.0, 1.0, 1.0, 1.0, 1.0, 1.0, 1.0, 1.0, 1.0, 1.0, 1.0, 1.0, 1.0, 0.9948, 1.0, 1.0, 1.0, 0.9781, 0.9999, 1.0, 1.0, 1.0, 1.0, 1.0, 0.9997, 1.0, 1.0, 1.0, 1.0, 1.0, 1.0, 1.0, 1.0, 0.9996]): _vg.add([_i], _w, 'REPLACE')
_m = ob_cylinder.modifiers.new('Armature', 'ARMATURE')
_m.object = ob_armature
ob_cube.location = (0.0, 0.0, 0.0)
ob_cube.scale = (3.259, 3.259, 3.259)
ob_cube.lineart.crease_threshold = 0.0

# ---- collection membership
col_collection_1.objects.link(ob_armature)
col_collection_1.objects.link(ob_cylinder)
col_collection_1.objects.link(ob_cube)

# ---- scene / render settings (as saved in the file)
scene.frame_start = 1; scene.frame_end = 250; scene.frame_set(2)
scene.render.engine = 'CYCLES'
scene.render.resolution_percentage = 50
scene.render.dither_intensity = 0.0
scene.cycles.use_denoising = False
scene.cycles.samples = 128
scene.cycles.sampling_pattern = 'TABULATED_SOBOL'
scene.cycles.use_adaptive_sampling = False
scene.cycles.use_light_tree = False
scene.cycles.blur_glossy = 0.0
scene.cycles.sample_clamp_indirect = 0.0
scene.view_settings.view_transform = 'Standard'
bpy.context.view_layer.update()

# ---- added for rendering (the .blend has no active camera and no usable light): camera, sun
cam_auto = bpy.data.cameras.new('AutoCamera')
cam_auto.lens = 50.0
cam_auto.sensor_width = 36.0
cam_auto.clip_end = 1000.0
ob_auto_camera = bpy.data.objects.new('AutoCamera', cam_auto)
scene.collection.objects.link(ob_auto_camera)
ob_auto_camera.location = (4.75031, -5.70037, 5.86926)
ob_auto_camera.rotation_euler = (1.09748, -7.21219e-08, 0.694738)
scene.camera = ob_auto_camera
light_auto_sun = bpy.data.lights.new('AutoSun', 'SUN')
light_auto_sun.energy = 3.0
light_auto_sun.angle = 0.0523599
ob_auto_sun = bpy.data.objects.new('AutoSun', light_auto_sun)
scene.collection.objects.link(ob_auto_sun)
ob_auto_sun.rotation_euler = (0.872665, 0.174533, 0.523599)
bpy.context.view_layer.update()
